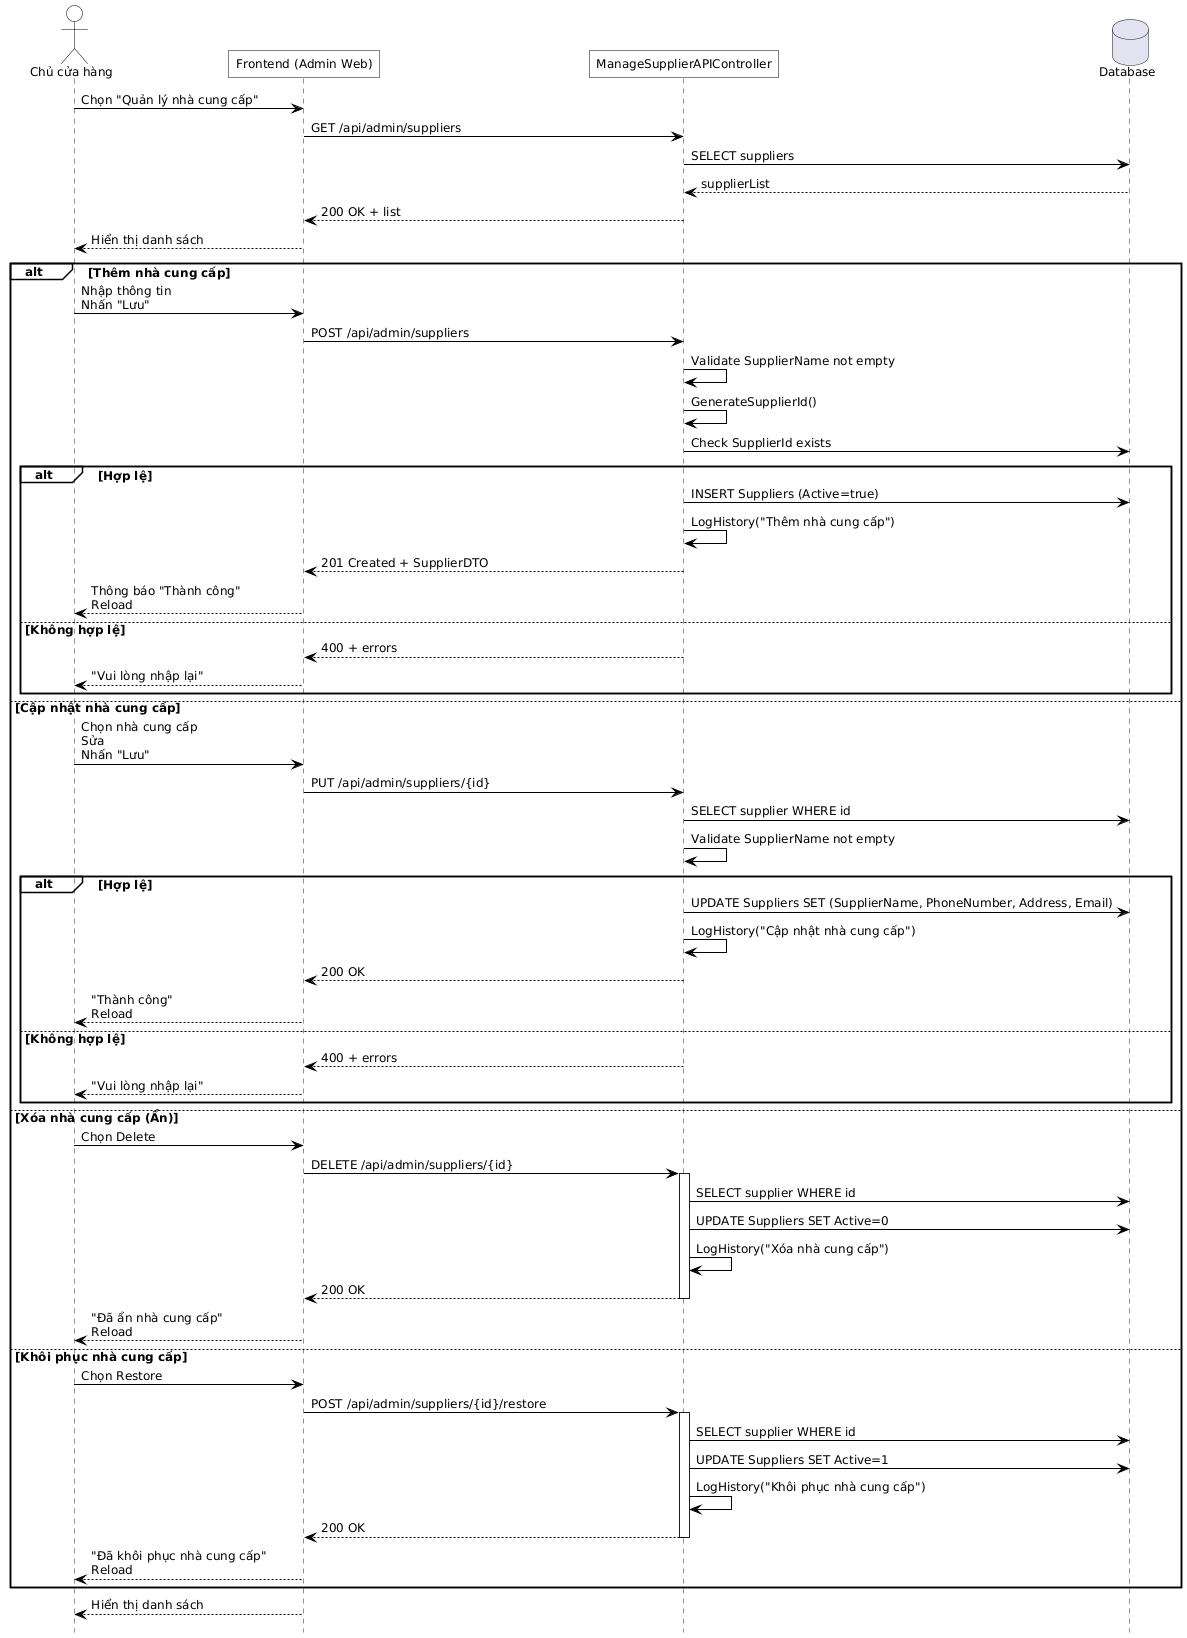

The diagram above was rendered by PlantUML. Its source (embedded in the PNG):
@startuml
hide footbox
skinparam defaultFontName Helvetica
skinparam defaultFontSize 12
skinparam maxMessageSize 500
skinparam ParticipantPadding 100

skinparam backgroundColor white
skinparam shadowing false
skinparam ActorBackgroundColor transparent
skinparam ParticipantBackgroundColor transparent
skinparam SequenceGroupBackgroundColor transparent
skinparam SequenceBoxBackgroundColor transparent
skinparam NoteBackgroundColor transparent

skinparam SequenceActivationBorderColor black
skinparam ActorBorderColor black
skinparam ParticipantBorderColor black
skinparam ArrowColor black
skinparam roundcorner 0

actor "Chủ cửa hàng" as OWNER
participant "Frontend (Admin Web)" as FE
participant "ManageSupplierAPIController" as API
database "Database" as DB

' 1) Mở màn quản lý
OWNER -> FE : Chọn "Quản lý nhà cung cấp"
FE -> API : GET /api/admin/suppliers
API -> DB : SELECT suppliers 
DB --> API : supplierList
API --> FE : 200 OK + list
FE --> OWNER : Hiển thị danh sách

' 2) Thao tác: Thêm / Sửa / Xóa(ẩn) / Khôi phục
alt Thêm nhà cung cấp
  OWNER -> FE : Nhập thông tin\nNhấn "Lưu"
  FE -> API : POST /api/admin/suppliers
  API -> API : Validate SupplierName not empty
  API -> API : GenerateSupplierId()
  API -> DB : Check SupplierId exists
  alt Hợp lệ
    API -> DB : INSERT Suppliers (Active=true)
    API -> API : LogHistory("Thêm nhà cung cấp")
    API --> FE : 201 Created + SupplierDTO
    FE --> OWNER : Thông báo "Thành công"\nReload
  else Không hợp lệ
    API --> FE : 400 + errors
    FE --> OWNER : "Vui lòng nhập lại"
  end

else Cập nhật nhà cung cấp
  OWNER -> FE : Chọn nhà cung cấp\nSửa\nNhấn "Lưu"
  FE -> API : PUT /api/admin/suppliers/{id}
  API -> DB : SELECT supplier WHERE id 
  API -> API : Validate SupplierName not empty
  alt Hợp lệ
    API -> DB : UPDATE Suppliers SET (SupplierName, PhoneNumber, Address, Email)
    API -> API : LogHistory("Cập nhật nhà cung cấp")
    API --> FE : 200 OK
    FE --> OWNER : "Thành công"\nReload
  else Không hợp lệ
    API --> FE : 400 + errors
    FE --> OWNER : "Vui lòng nhập lại"
  end

else Xóa nhà cung cấp (Ẩn)
  OWNER -> FE : Chọn Delete
  FE -> API : DELETE /api/admin/suppliers/{id}
  activate API
  API -> DB : SELECT supplier WHERE id
  API -> DB : UPDATE Suppliers SET Active=0
  API -> API : LogHistory("Xóa nhà cung cấp")
  API --> FE : 200 OK
  deactivate API
  FE --> OWNER : "Đã ẩn nhà cung cấp"\nReload

else Khôi phục nhà cung cấp
  OWNER -> FE : Chọn Restore
  FE -> API : POST /api/admin/suppliers/{id}/restore
  activate API
  API -> DB : SELECT supplier WHERE id
  API -> DB : UPDATE Suppliers SET Active=1
  API -> API : LogHistory("Khôi phục nhà cung cấp")
  API --> FE : 200 OK
  deactivate API
  FE --> OWNER : "Đã khôi phục nhà cung cấp"\nReload
end

FE --> OWNER : Hiển thị danh sách
@enduml